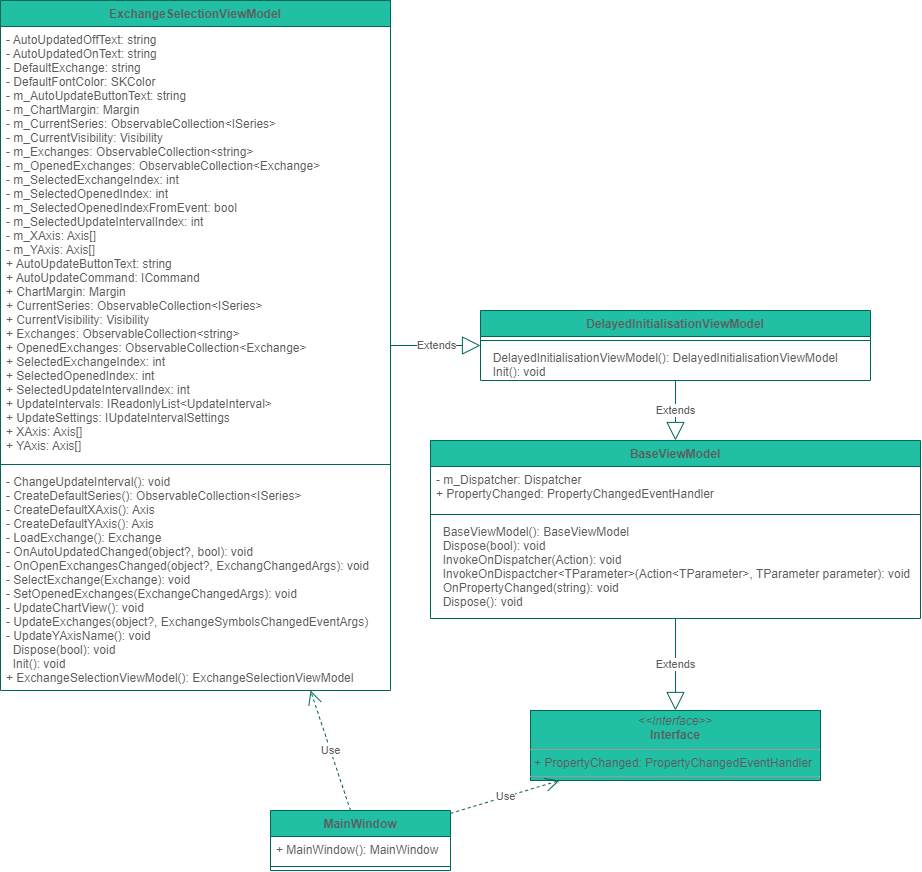

The diagram above was exported from draw.io. Its source (the exported page's mxGraphModel, read from the mxfile embedded in the PNG):
<mxGraphModel dx="1981" dy="1174" grid="1" gridSize="10" guides="1" tooltips="1" connect="1" arrows="1" fold="1" page="1" pageScale="1" pageWidth="930" pageHeight="900" math="0" shadow="0">
  <root>
    <mxCell id="WIyWlLk6GJQsqaUBKTNV-0" />
    <mxCell id="WIyWlLk6GJQsqaUBKTNV-1" parent="WIyWlLk6GJQsqaUBKTNV-0" />
    <mxCell id="ajooWT2MTHGE042T4-YQ-14" value="ExchangeSelectionViewModel" style="swimlane;fontStyle=1;align=center;verticalAlign=top;childLayout=stackLayout;horizontal=1;startSize=26;horizontalStack=0;resizeParent=1;resizeParentMax=0;resizeLast=0;collapsible=1;marginBottom=0;fillColor=#21C0A5;strokeColor=#006658;fontColor=#5C5C5C;" vertex="1" parent="WIyWlLk6GJQsqaUBKTNV-1">
      <mxGeometry width="390" height="690" as="geometry" />
    </mxCell>
    <mxCell id="ajooWT2MTHGE042T4-YQ-15" value="- AutoUpdatedOffText: string&#10;- AutoUpdatedOnText: string&#10;- DefaultExchange: string&#10;- DefaultFontColor: SKColor&#10;- m_AutoUpdateButtonText: string&#10;- m_ChartMargin: Margin&#10;- m_CurrentSeries: ObservableCollection&lt;ISeries&gt;&#10;- m_CurrentVisibility: Visibility&#10;- m_Exchanges: ObservableCollection&lt;string&gt;&#10;- m_OpenedExchanges: ObservableCollection&lt;Exchange&gt;&#10;- m_SelectedExchangeIndex: int&#10;- m_SelectedOpenedIndex: int&#10;- m_SelectedOpenedIndexFromEvent: bool&#10;- m_SelectedUpdateIntervalIndex: int&#10;- m_XAxis: Axis[]&#10;- m_YAxis: Axis[]&#10;+ AutoUpdateButtonText: string&#10;+ AutoUpdateCommand: ICommand&#10;+ ChartMargin: Margin&#10;+ CurrentSeries: ObservableCollection&lt;ISeries&gt;&#10;+ CurrentVisibility: Visibility&#10;+ Exchanges: ObservableCollection&lt;string&gt;&#10;+ OpenedExchanges: ObservableCollection&lt;Exchange&gt;&#10;+ SelectedExchangeIndex: int&#10;+ SelectedOpenedIndex: int&#10;+ SelectedUpdateIntervalIndex: int&#10;+ UpdateIntervals: IReadonlyList&lt;UpdateInterval&gt;&#10;+ UpdateSettings: IUpdateIntervalSettings&#10;+ XAxis: Axis[]&#10;+ YAxis: Axis[]" style="text;strokeColor=none;fillColor=none;align=left;verticalAlign=top;spacingLeft=4;spacingRight=4;overflow=hidden;rotatable=0;points=[[0,0.5],[1,0.5]];portConstraint=eastwest;fontColor=#5C5C5C;" vertex="1" parent="ajooWT2MTHGE042T4-YQ-14">
      <mxGeometry y="26" width="390" height="434" as="geometry" />
    </mxCell>
    <mxCell id="ajooWT2MTHGE042T4-YQ-16" value="" style="line;strokeWidth=1;fillColor=none;align=left;verticalAlign=middle;spacingTop=-1;spacingLeft=3;spacingRight=3;rotatable=0;labelPosition=right;points=[];portConstraint=eastwest;strokeColor=#006658;fontColor=#5C5C5C;" vertex="1" parent="ajooWT2MTHGE042T4-YQ-14">
      <mxGeometry y="460" width="390" height="8" as="geometry" />
    </mxCell>
    <mxCell id="ajooWT2MTHGE042T4-YQ-17" value="- ChangeUpdateInterval(): void&#10;- CreateDefaultSeries(): ObservableCollection&lt;ISeries&gt;&#10;- CreateDefaultXAxis(): Axis&#10;- CreateDefaultYAxis(): Axis&#10;- LoadExchange(): Exchange&#10;- OnAutoUpdatedChanged(object?, bool): void&#10;- OnOpenExchangesChanged(object?, ExchangChangedArgs): void&#10;- SelectExchange(Exchange): void&#10;- SetOpenedExchanges(ExchangeChangedArgs): void&#10;- UpdateChartView(): void&#10;- UpdateExchanges(object?, ExchangeSymbolsChangedEventArgs)&#10;- UpdateYAxisName(): void&#10;  Dispose(bool): void&#10;  Init(): void&#10;+ ExchangeSelectionViewModel(): ExchangeSelectionViewModel&#10;" style="text;strokeColor=none;fillColor=none;align=left;verticalAlign=top;spacingLeft=4;spacingRight=4;overflow=hidden;rotatable=0;points=[[0,0.5],[1,0.5]];portConstraint=eastwest;fontColor=#5C5C5C;" vertex="1" parent="ajooWT2MTHGE042T4-YQ-14">
      <mxGeometry y="468" width="390" height="222" as="geometry" />
    </mxCell>
    <mxCell id="ajooWT2MTHGE042T4-YQ-25" value="DelayedInitialisationViewModel" style="swimlane;fontStyle=1;align=center;verticalAlign=top;childLayout=stackLayout;horizontal=1;startSize=26;horizontalStack=0;resizeParent=1;resizeParentMax=0;resizeLast=0;collapsible=1;marginBottom=0;fillColor=#21C0A5;strokeColor=#006658;fontColor=#5C5C5C;" vertex="1" parent="WIyWlLk6GJQsqaUBKTNV-1">
      <mxGeometry x="480" y="310" width="390" height="70" as="geometry" />
    </mxCell>
    <mxCell id="ajooWT2MTHGE042T4-YQ-27" value="" style="line;strokeWidth=1;fillColor=none;align=left;verticalAlign=middle;spacingTop=-1;spacingLeft=3;spacingRight=3;rotatable=0;labelPosition=right;points=[];portConstraint=eastwest;strokeColor=#006658;fontColor=#5C5C5C;" vertex="1" parent="ajooWT2MTHGE042T4-YQ-25">
      <mxGeometry y="26" width="390" height="8" as="geometry" />
    </mxCell>
    <mxCell id="ajooWT2MTHGE042T4-YQ-28" value="  DelayedInitialisationViewModel(): DelayedInitialisationViewModel&#10;  Init(): void" style="text;strokeColor=none;fillColor=none;align=left;verticalAlign=top;spacingLeft=4;spacingRight=4;overflow=hidden;rotatable=0;points=[[0,0.5],[1,0.5]];portConstraint=eastwest;fontColor=#5C5C5C;" vertex="1" parent="ajooWT2MTHGE042T4-YQ-25">
      <mxGeometry y="34" width="390" height="36" as="geometry" />
    </mxCell>
    <mxCell id="ajooWT2MTHGE042T4-YQ-36" value="BaseViewModel" style="swimlane;fontStyle=1;align=center;verticalAlign=top;childLayout=stackLayout;horizontal=1;startSize=26;horizontalStack=0;resizeParent=1;resizeParentMax=0;resizeLast=0;collapsible=1;marginBottom=0;fillColor=#21C0A5;strokeColor=#006658;fontColor=#5C5C5C;" vertex="1" parent="WIyWlLk6GJQsqaUBKTNV-1">
      <mxGeometry x="430" y="440" width="490" height="178" as="geometry" />
    </mxCell>
    <mxCell id="ajooWT2MTHGE042T4-YQ-37" value="- m_Dispatcher: Dispatcher&#10;+ PropertyChanged: PropertyChangedEventHandler" style="text;strokeColor=none;fillColor=none;align=left;verticalAlign=top;spacingLeft=4;spacingRight=4;overflow=hidden;rotatable=0;points=[[0,0.5],[1,0.5]];portConstraint=eastwest;fontColor=#5C5C5C;" vertex="1" parent="ajooWT2MTHGE042T4-YQ-36">
      <mxGeometry y="26" width="490" height="44" as="geometry" />
    </mxCell>
    <mxCell id="ajooWT2MTHGE042T4-YQ-38" value="" style="line;strokeWidth=1;fillColor=none;align=left;verticalAlign=middle;spacingTop=-1;spacingLeft=3;spacingRight=3;rotatable=0;labelPosition=right;points=[];portConstraint=eastwest;strokeColor=#006658;fontColor=#5C5C5C;" vertex="1" parent="ajooWT2MTHGE042T4-YQ-36">
      <mxGeometry y="70" width="490" height="8" as="geometry" />
    </mxCell>
    <mxCell id="ajooWT2MTHGE042T4-YQ-39" value="  BaseViewModel(): BaseViewModel&#10;  Dispose(bool): void&#10;  InvokeOnDispatcher(Action): void&#10;  InvokeOnDispactcher&lt;TParameter&gt;(Action&lt;TParameter&gt;, TParameter parameter): void&#10;  OnPropertyChanged(string): void&#10;  Dispose(): void" style="text;strokeColor=none;fillColor=none;align=left;verticalAlign=top;spacingLeft=4;spacingRight=4;overflow=hidden;rotatable=0;points=[[0,0.5],[1,0.5]];portConstraint=eastwest;fontColor=#5C5C5C;" vertex="1" parent="ajooWT2MTHGE042T4-YQ-36">
      <mxGeometry y="78" width="490" height="100" as="geometry" />
    </mxCell>
    <mxCell id="ajooWT2MTHGE042T4-YQ-47" value="&lt;p style=&quot;margin:0px;margin-top:4px;text-align:center;&quot;&gt;&lt;i&gt;&amp;lt;&amp;lt;Interface&amp;gt;&amp;gt;&lt;/i&gt;&lt;br&gt;&lt;b&gt;Interface&lt;/b&gt;&lt;/p&gt;&lt;hr size=&quot;1&quot;&gt;&lt;p style=&quot;margin:0px;margin-left:4px;&quot;&gt;+ PropertyChanged: PropertyChangedEventHandler&lt;/p&gt;&lt;hr size=&quot;1&quot;&gt;&lt;p style=&quot;margin:0px;margin-left:4px;&quot;&gt;&lt;br&gt;&lt;/p&gt;" style="verticalAlign=top;align=left;overflow=fill;fontSize=12;fontFamily=Helvetica;html=1;fillColor=#21C0A5;strokeColor=#006658;fontColor=#5C5C5C;" vertex="1" parent="WIyWlLk6GJQsqaUBKTNV-1">
      <mxGeometry x="530" y="710" width="290" height="70" as="geometry" />
    </mxCell>
    <mxCell id="ajooWT2MTHGE042T4-YQ-48" value="MainWindow" style="swimlane;fontStyle=1;align=center;verticalAlign=top;childLayout=stackLayout;horizontal=1;startSize=26;horizontalStack=0;resizeParent=1;resizeParentMax=0;resizeLast=0;collapsible=1;marginBottom=0;fillColor=#21C0A5;strokeColor=#006658;fontColor=#5C5C5C;" vertex="1" parent="WIyWlLk6GJQsqaUBKTNV-1">
      <mxGeometry x="270" y="810" width="180" height="60" as="geometry" />
    </mxCell>
    <mxCell id="ajooWT2MTHGE042T4-YQ-49" value="+ MainWindow(): MainWindow" style="text;strokeColor=none;fillColor=none;align=left;verticalAlign=top;spacingLeft=4;spacingRight=4;overflow=hidden;rotatable=0;points=[[0,0.5],[1,0.5]];portConstraint=eastwest;fontColor=#5C5C5C;" vertex="1" parent="ajooWT2MTHGE042T4-YQ-48">
      <mxGeometry y="26" width="180" height="26" as="geometry" />
    </mxCell>
    <mxCell id="ajooWT2MTHGE042T4-YQ-50" value="" style="line;strokeWidth=1;fillColor=none;align=left;verticalAlign=middle;spacingTop=-1;spacingLeft=3;spacingRight=3;rotatable=0;labelPosition=right;points=[];portConstraint=eastwest;strokeColor=#006658;fontColor=#5C5C5C;" vertex="1" parent="ajooWT2MTHGE042T4-YQ-48">
      <mxGeometry y="52" width="180" height="8" as="geometry" />
    </mxCell>
    <mxCell id="ajooWT2MTHGE042T4-YQ-52" value="Use" style="endArrow=open;endSize=12;dashed=1;html=1;rounded=0;strokeColor=#006658;fontColor=#5C5C5C;" edge="1" parent="WIyWlLk6GJQsqaUBKTNV-1" source="ajooWT2MTHGE042T4-YQ-48" target="ajooWT2MTHGE042T4-YQ-47">
      <mxGeometry width="160" relative="1" as="geometry">
        <mxPoint x="520" y="870" as="sourcePoint" />
        <mxPoint x="680" y="870" as="targetPoint" />
      </mxGeometry>
    </mxCell>
    <mxCell id="ajooWT2MTHGE042T4-YQ-53" value="Use" style="endArrow=open;endSize=12;dashed=1;html=1;rounded=0;strokeColor=#006658;fontColor=#5C5C5C;" edge="1" parent="WIyWlLk6GJQsqaUBKTNV-1" source="ajooWT2MTHGE042T4-YQ-48" target="ajooWT2MTHGE042T4-YQ-14">
      <mxGeometry width="160" relative="1" as="geometry">
        <mxPoint x="560" y="960" as="sourcePoint" />
        <mxPoint x="720" y="960" as="targetPoint" />
      </mxGeometry>
    </mxCell>
    <mxCell id="ajooWT2MTHGE042T4-YQ-54" value="Extends" style="endArrow=block;endSize=16;endFill=0;html=1;rounded=0;strokeColor=#006658;fontColor=#5C5C5C;" edge="1" parent="WIyWlLk6GJQsqaUBKTNV-1" source="ajooWT2MTHGE042T4-YQ-36" target="ajooWT2MTHGE042T4-YQ-47">
      <mxGeometry width="160" relative="1" as="geometry">
        <mxPoint x="1000" y="790" as="sourcePoint" />
        <mxPoint x="1160" y="790" as="targetPoint" />
      </mxGeometry>
    </mxCell>
    <mxCell id="ajooWT2MTHGE042T4-YQ-55" value="Extends" style="endArrow=block;endSize=16;endFill=0;html=1;rounded=0;strokeColor=#006658;fontColor=#5C5C5C;" edge="1" parent="WIyWlLk6GJQsqaUBKTNV-1" source="ajooWT2MTHGE042T4-YQ-25" target="ajooWT2MTHGE042T4-YQ-36">
      <mxGeometry width="160" relative="1" as="geometry">
        <mxPoint x="1010" y="800" as="sourcePoint" />
        <mxPoint x="1170" y="800" as="targetPoint" />
      </mxGeometry>
    </mxCell>
    <mxCell id="ajooWT2MTHGE042T4-YQ-56" value="Extends" style="endArrow=block;endSize=16;endFill=0;html=1;rounded=0;strokeColor=#006658;fontColor=#5C5C5C;" edge="1" parent="WIyWlLk6GJQsqaUBKTNV-1" source="ajooWT2MTHGE042T4-YQ-14" target="ajooWT2MTHGE042T4-YQ-25">
      <mxGeometry width="160" relative="1" as="geometry">
        <mxPoint x="1068" y="630" as="sourcePoint" />
        <mxPoint x="1180" y="810" as="targetPoint" />
      </mxGeometry>
    </mxCell>
  </root>
</mxGraphModel>